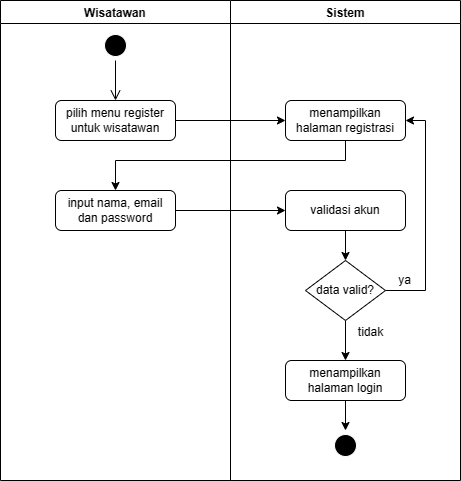

The diagram above was exported from draw.io. Its source (the exported page's mxGraphModel, read from the mxfile embedded in the PNG):
<mxGraphModel dx="832" dy="522" grid="1" gridSize="10" guides="1" tooltips="1" connect="1" arrows="1" fold="1" page="1" pageScale="1" pageWidth="850" pageHeight="1100" math="0" shadow="0">
  <root>
    <mxCell id="0" />
    <mxCell id="1" parent="0" />
    <mxCell id="Vbd4kCwGa3Qfl64d2eOF-2" value="Wisatawan" style="swimlane;" parent="1" vertex="1">
      <mxGeometry x="160" y="80" width="230" height="480" as="geometry" />
    </mxCell>
    <mxCell id="Vbd4kCwGa3Qfl64d2eOF-4" value="" style="ellipse;html=1;shape=startState;fillColor=#000000;strokeColor=#FFFFFF;" parent="Vbd4kCwGa3Qfl64d2eOF-2" vertex="1">
      <mxGeometry x="100" y="30" width="30" height="30" as="geometry" />
    </mxCell>
    <mxCell id="Vbd4kCwGa3Qfl64d2eOF-5" value="" style="edgeStyle=orthogonalEdgeStyle;html=1;verticalAlign=bottom;endArrow=open;endSize=8;strokeColor=#000000;rounded=0;" parent="Vbd4kCwGa3Qfl64d2eOF-2" source="Vbd4kCwGa3Qfl64d2eOF-4" edge="1">
      <mxGeometry relative="1" as="geometry">
        <mxPoint x="115" y="100" as="targetPoint" />
      </mxGeometry>
    </mxCell>
    <mxCell id="Vbd4kCwGa3Qfl64d2eOF-7" value="pilih menu register untuk wisatawan" style="rounded=1;whiteSpace=wrap;html=1;strokeColor=#000000;fillColor=#FFFFFF;" parent="Vbd4kCwGa3Qfl64d2eOF-2" vertex="1">
      <mxGeometry x="55" y="100" width="120" height="40" as="geometry" />
    </mxCell>
    <mxCell id="Vbd4kCwGa3Qfl64d2eOF-11" value="input nama, email dan password" style="rounded=1;whiteSpace=wrap;html=1;strokeColor=#000000;fillColor=#FFFFFF;" parent="Vbd4kCwGa3Qfl64d2eOF-2" vertex="1">
      <mxGeometry x="55" y="190" width="120" height="40" as="geometry" />
    </mxCell>
    <mxCell id="Vbd4kCwGa3Qfl64d2eOF-3" value="Sistem" style="swimlane;" parent="1" vertex="1">
      <mxGeometry x="390" y="80" width="230" height="480" as="geometry" />
    </mxCell>
    <mxCell id="Vbd4kCwGa3Qfl64d2eOF-9" value="menampilkan halaman registrasi" style="rounded=1;whiteSpace=wrap;html=1;strokeColor=#000000;fillColor=#FFFFFF;" parent="Vbd4kCwGa3Qfl64d2eOF-3" vertex="1">
      <mxGeometry x="55" y="100" width="120" height="40" as="geometry" />
    </mxCell>
    <mxCell id="Vbd4kCwGa3Qfl64d2eOF-16" value="" style="edgeStyle=orthogonalEdgeStyle;rounded=0;orthogonalLoop=1;jettySize=auto;html=1;strokeColor=#000000;" parent="Vbd4kCwGa3Qfl64d2eOF-3" source="Vbd4kCwGa3Qfl64d2eOF-13" target="Vbd4kCwGa3Qfl64d2eOF-15" edge="1">
      <mxGeometry relative="1" as="geometry" />
    </mxCell>
    <mxCell id="Vbd4kCwGa3Qfl64d2eOF-13" value="validasi akun" style="rounded=1;whiteSpace=wrap;html=1;strokeColor=#000000;fillColor=#FFFFFF;" parent="Vbd4kCwGa3Qfl64d2eOF-3" vertex="1">
      <mxGeometry x="55" y="190" width="120" height="40" as="geometry" />
    </mxCell>
    <mxCell id="Vbd4kCwGa3Qfl64d2eOF-17" style="edgeStyle=orthogonalEdgeStyle;rounded=0;orthogonalLoop=1;jettySize=auto;html=1;entryX=1;entryY=0.5;entryDx=0;entryDy=0;strokeColor=#000000;" parent="Vbd4kCwGa3Qfl64d2eOF-3" source="Vbd4kCwGa3Qfl64d2eOF-15" target="Vbd4kCwGa3Qfl64d2eOF-9" edge="1">
      <mxGeometry relative="1" as="geometry">
        <Array as="points">
          <mxPoint x="195" y="290" />
          <mxPoint x="195" y="120" />
        </Array>
      </mxGeometry>
    </mxCell>
    <mxCell id="Vbd4kCwGa3Qfl64d2eOF-19" value="" style="edgeStyle=orthogonalEdgeStyle;rounded=0;orthogonalLoop=1;jettySize=auto;html=1;strokeColor=#000000;" parent="Vbd4kCwGa3Qfl64d2eOF-3" source="Vbd4kCwGa3Qfl64d2eOF-15" target="Vbd4kCwGa3Qfl64d2eOF-18" edge="1">
      <mxGeometry relative="1" as="geometry" />
    </mxCell>
    <mxCell id="Vbd4kCwGa3Qfl64d2eOF-15" value="data valid?" style="rhombus;whiteSpace=wrap;html=1;strokeColor=#000000;" parent="Vbd4kCwGa3Qfl64d2eOF-3" vertex="1">
      <mxGeometry x="75" y="260" width="80" height="60" as="geometry" />
    </mxCell>
    <mxCell id="Vbd4kCwGa3Qfl64d2eOF-23" value="" style="edgeStyle=orthogonalEdgeStyle;rounded=0;orthogonalLoop=1;jettySize=auto;html=1;strokeColor=#000000;" parent="Vbd4kCwGa3Qfl64d2eOF-3" source="Vbd4kCwGa3Qfl64d2eOF-18" target="Vbd4kCwGa3Qfl64d2eOF-22" edge="1">
      <mxGeometry relative="1" as="geometry" />
    </mxCell>
    <mxCell id="Vbd4kCwGa3Qfl64d2eOF-18" value="menampilkan halaman login" style="rounded=1;whiteSpace=wrap;html=1;strokeColor=#000000;fillColor=#FFFFFF;" parent="Vbd4kCwGa3Qfl64d2eOF-3" vertex="1">
      <mxGeometry x="55" y="360" width="120" height="40" as="geometry" />
    </mxCell>
    <mxCell id="Vbd4kCwGa3Qfl64d2eOF-22" value="" style="ellipse;html=1;shape=endState;fillColor=#000000;strokeColor=#FFFFFF;" parent="Vbd4kCwGa3Qfl64d2eOF-3" vertex="1">
      <mxGeometry x="100" y="430" width="30" height="30" as="geometry" />
    </mxCell>
    <mxCell id="Vbd4kCwGa3Qfl64d2eOF-10" value="" style="edgeStyle=orthogonalEdgeStyle;rounded=0;orthogonalLoop=1;jettySize=auto;html=1;strokeColor=#000000;" parent="1" source="Vbd4kCwGa3Qfl64d2eOF-7" target="Vbd4kCwGa3Qfl64d2eOF-9" edge="1">
      <mxGeometry relative="1" as="geometry" />
    </mxCell>
    <mxCell id="Vbd4kCwGa3Qfl64d2eOF-12" style="edgeStyle=orthogonalEdgeStyle;rounded=0;orthogonalLoop=1;jettySize=auto;html=1;strokeColor=#000000;" parent="1" source="Vbd4kCwGa3Qfl64d2eOF-9" target="Vbd4kCwGa3Qfl64d2eOF-11" edge="1">
      <mxGeometry relative="1" as="geometry">
        <Array as="points">
          <mxPoint x="505" y="240" />
          <mxPoint x="275" y="240" />
        </Array>
      </mxGeometry>
    </mxCell>
    <mxCell id="Vbd4kCwGa3Qfl64d2eOF-14" value="" style="edgeStyle=orthogonalEdgeStyle;rounded=0;orthogonalLoop=1;jettySize=auto;html=1;strokeColor=#000000;" parent="1" source="Vbd4kCwGa3Qfl64d2eOF-11" target="Vbd4kCwGa3Qfl64d2eOF-13" edge="1">
      <mxGeometry relative="1" as="geometry" />
    </mxCell>
    <mxCell id="Vbd4kCwGa3Qfl64d2eOF-20" value="ya" style="text;html=1;align=center;verticalAlign=middle;resizable=0;points=[];autosize=1;strokeColor=none;fillColor=none;" parent="1" vertex="1">
      <mxGeometry x="544" y="345" width="40" height="30" as="geometry" />
    </mxCell>
    <mxCell id="Vbd4kCwGa3Qfl64d2eOF-21" value="tidak" style="text;html=1;align=center;verticalAlign=middle;resizable=0;points=[];autosize=1;strokeColor=none;fillColor=none;" parent="1" vertex="1">
      <mxGeometry x="505" y="397" width="50" height="30" as="geometry" />
    </mxCell>
  </root>
</mxGraphModel>